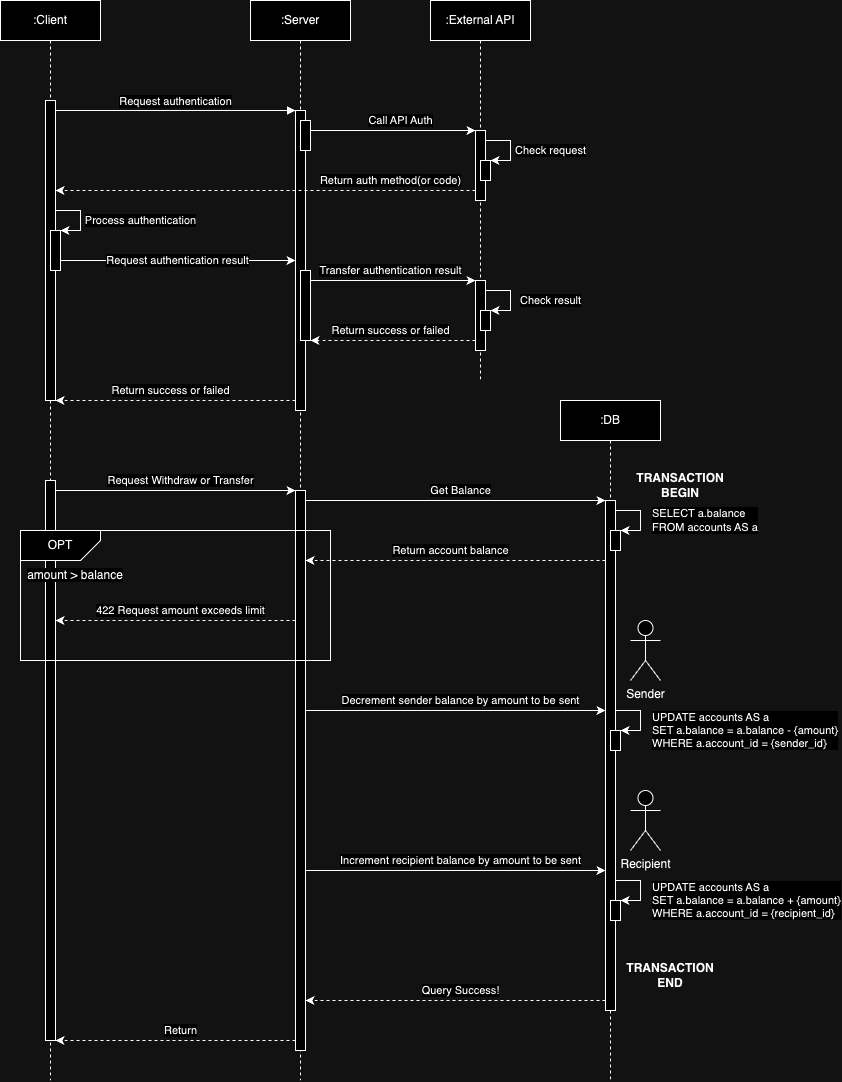

The diagram above was exported from draw.io. Its source (the exported page's mxGraphModel, read from the mxfile embedded in the PNG):
<mxGraphModel dx="1247" dy="665" grid="1" gridSize="10" guides="1" tooltips="1" connect="1" arrows="1" fold="1" page="1" pageScale="1" pageWidth="850" pageHeight="1100" math="0" shadow="0">
  <root>
    <mxCell id="0" />
    <mxCell id="1" parent="0" />
    <mxCell id="aM9ryv3xv72pqoxQDRHE-1" value=":Client" style="shape=umlLifeline;perimeter=lifelinePerimeter;whiteSpace=wrap;html=1;container=0;dropTarget=0;collapsible=0;recursiveResize=0;outlineConnect=0;portConstraint=eastwest;newEdgeStyle={&quot;edgeStyle&quot;:&quot;elbowEdgeStyle&quot;,&quot;elbow&quot;:&quot;vertical&quot;,&quot;curved&quot;:0,&quot;rounded&quot;:0};" parent="1" vertex="1">
      <mxGeometry x="40" y="40" width="100" height="1080" as="geometry" />
    </mxCell>
    <mxCell id="aM9ryv3xv72pqoxQDRHE-2" value="" style="html=1;points=[];perimeter=orthogonalPerimeter;outlineConnect=0;targetShapes=umlLifeline;portConstraint=eastwest;newEdgeStyle={&quot;edgeStyle&quot;:&quot;elbowEdgeStyle&quot;,&quot;elbow&quot;:&quot;vertical&quot;,&quot;curved&quot;:0,&quot;rounded&quot;:0};" parent="aM9ryv3xv72pqoxQDRHE-1" vertex="1">
      <mxGeometry x="45" y="100" width="10" height="300" as="geometry" />
    </mxCell>
    <mxCell id="SGf5R1epSVmXnVv-0w1H-16" value="" style="html=1;points=[];perimeter=orthogonalPerimeter;outlineConnect=0;targetShapes=umlLifeline;portConstraint=eastwest;newEdgeStyle={&quot;edgeStyle&quot;:&quot;elbowEdgeStyle&quot;,&quot;elbow&quot;:&quot;vertical&quot;,&quot;curved&quot;:0,&quot;rounded&quot;:0};" parent="aM9ryv3xv72pqoxQDRHE-1" vertex="1">
      <mxGeometry x="50" y="230" width="10" height="40" as="geometry" />
    </mxCell>
    <mxCell id="SGf5R1epSVmXnVv-0w1H-17" value="Process authentication" style="endArrow=classic;html=1;rounded=0;" parent="aM9ryv3xv72pqoxQDRHE-1" source="aM9ryv3xv72pqoxQDRHE-2" target="SGf5R1epSVmXnVv-0w1H-16" edge="1">
      <mxGeometry x="0.0769" y="60" width="50" height="50" relative="1" as="geometry">
        <mxPoint x="60" y="210" as="sourcePoint" />
        <mxPoint x="110" y="210" as="targetPoint" />
        <Array as="points">
          <mxPoint x="80" y="210" />
          <mxPoint x="80" y="230" />
        </Array>
        <mxPoint as="offset" />
      </mxGeometry>
    </mxCell>
    <mxCell id="ICgYxV6VK1NU3mxj7Vds-1" value="" style="html=1;points=[];perimeter=orthogonalPerimeter;outlineConnect=0;targetShapes=umlLifeline;portConstraint=eastwest;newEdgeStyle={&quot;edgeStyle&quot;:&quot;elbowEdgeStyle&quot;,&quot;elbow&quot;:&quot;vertical&quot;,&quot;curved&quot;:0,&quot;rounded&quot;:0};" vertex="1" parent="aM9ryv3xv72pqoxQDRHE-1">
      <mxGeometry x="45" y="480" width="10" height="560" as="geometry" />
    </mxCell>
    <mxCell id="aM9ryv3xv72pqoxQDRHE-5" value=":Server" style="shape=umlLifeline;perimeter=lifelinePerimeter;whiteSpace=wrap;html=1;container=0;dropTarget=0;collapsible=0;recursiveResize=0;outlineConnect=0;portConstraint=eastwest;newEdgeStyle={&quot;edgeStyle&quot;:&quot;elbowEdgeStyle&quot;,&quot;elbow&quot;:&quot;vertical&quot;,&quot;curved&quot;:0,&quot;rounded&quot;:0};" parent="1" vertex="1">
      <mxGeometry x="290" y="40" width="100" height="1080" as="geometry" />
    </mxCell>
    <mxCell id="aM9ryv3xv72pqoxQDRHE-6" value="" style="html=1;points=[];perimeter=orthogonalPerimeter;outlineConnect=0;targetShapes=umlLifeline;portConstraint=eastwest;newEdgeStyle={&quot;edgeStyle&quot;:&quot;elbowEdgeStyle&quot;,&quot;elbow&quot;:&quot;vertical&quot;,&quot;curved&quot;:0,&quot;rounded&quot;:0};" parent="aM9ryv3xv72pqoxQDRHE-5" vertex="1">
      <mxGeometry x="45" y="110" width="10" height="300" as="geometry" />
    </mxCell>
    <mxCell id="aM9ryv3xv72pqoxQDRHE-4" value="" style="html=1;points=[];perimeter=orthogonalPerimeter;outlineConnect=0;targetShapes=umlLifeline;portConstraint=eastwest;newEdgeStyle={&quot;edgeStyle&quot;:&quot;elbowEdgeStyle&quot;,&quot;elbow&quot;:&quot;vertical&quot;,&quot;curved&quot;:0,&quot;rounded&quot;:0};" parent="aM9ryv3xv72pqoxQDRHE-5" vertex="1">
      <mxGeometry x="50" y="120" width="10" height="30" as="geometry" />
    </mxCell>
    <mxCell id="SGf5R1epSVmXnVv-0w1H-21" value="" style="html=1;points=[];perimeter=orthogonalPerimeter;outlineConnect=0;targetShapes=umlLifeline;portConstraint=eastwest;newEdgeStyle={&quot;edgeStyle&quot;:&quot;elbowEdgeStyle&quot;,&quot;elbow&quot;:&quot;vertical&quot;,&quot;curved&quot;:0,&quot;rounded&quot;:0};" parent="aM9ryv3xv72pqoxQDRHE-5" vertex="1">
      <mxGeometry x="50" y="270" width="10" height="70" as="geometry" />
    </mxCell>
    <mxCell id="ICgYxV6VK1NU3mxj7Vds-3" value="" style="html=1;points=[];perimeter=orthogonalPerimeter;outlineConnect=0;targetShapes=umlLifeline;portConstraint=eastwest;newEdgeStyle={&quot;edgeStyle&quot;:&quot;elbowEdgeStyle&quot;,&quot;elbow&quot;:&quot;vertical&quot;,&quot;curved&quot;:0,&quot;rounded&quot;:0};" vertex="1" parent="aM9ryv3xv72pqoxQDRHE-5">
      <mxGeometry x="45" y="490" width="10" height="560" as="geometry" />
    </mxCell>
    <mxCell id="aM9ryv3xv72pqoxQDRHE-7" value="Request authentication" style="html=1;verticalAlign=bottom;endArrow=block;edgeStyle=elbowEdgeStyle;elbow=horizontal;curved=0;rounded=0;" parent="1" source="aM9ryv3xv72pqoxQDRHE-2" target="aM9ryv3xv72pqoxQDRHE-6" edge="1">
      <mxGeometry relative="1" as="geometry">
        <mxPoint x="195" y="160" as="sourcePoint" />
        <Array as="points">
          <mxPoint x="180" y="150" />
        </Array>
        <mxPoint x="320" y="150" as="targetPoint" />
      </mxGeometry>
    </mxCell>
    <mxCell id="SGf5R1epSVmXnVv-0w1H-9" value=":External API" style="shape=umlLifeline;perimeter=lifelinePerimeter;whiteSpace=wrap;html=1;container=0;dropTarget=0;collapsible=0;recursiveResize=0;outlineConnect=0;portConstraint=eastwest;newEdgeStyle={&quot;edgeStyle&quot;:&quot;elbowEdgeStyle&quot;,&quot;elbow&quot;:&quot;vertical&quot;,&quot;curved&quot;:0,&quot;rounded&quot;:0};" parent="1" vertex="1">
      <mxGeometry x="470" y="40" width="100" height="380" as="geometry" />
    </mxCell>
    <mxCell id="SGf5R1epSVmXnVv-0w1H-10" value="" style="html=1;points=[];perimeter=orthogonalPerimeter;outlineConnect=0;targetShapes=umlLifeline;portConstraint=eastwest;newEdgeStyle={&quot;edgeStyle&quot;:&quot;elbowEdgeStyle&quot;,&quot;elbow&quot;:&quot;vertical&quot;,&quot;curved&quot;:0,&quot;rounded&quot;:0};" parent="SGf5R1epSVmXnVv-0w1H-9" vertex="1">
      <mxGeometry x="45" y="130" width="10" height="70" as="geometry" />
    </mxCell>
    <mxCell id="SGf5R1epSVmXnVv-0w1H-11" value="" style="html=1;points=[];perimeter=orthogonalPerimeter;outlineConnect=0;targetShapes=umlLifeline;portConstraint=eastwest;newEdgeStyle={&quot;edgeStyle&quot;:&quot;elbowEdgeStyle&quot;,&quot;elbow&quot;:&quot;vertical&quot;,&quot;curved&quot;:0,&quot;rounded&quot;:0};" parent="SGf5R1epSVmXnVv-0w1H-9" vertex="1">
      <mxGeometry x="50" y="160" width="10" height="20" as="geometry" />
    </mxCell>
    <mxCell id="SGf5R1epSVmXnVv-0w1H-14" value="Check request" style="endArrow=classic;html=1;rounded=0;" parent="SGf5R1epSVmXnVv-0w1H-9" source="SGf5R1epSVmXnVv-0w1H-10" target="SGf5R1epSVmXnVv-0w1H-11" edge="1">
      <mxGeometry x="0.0769" y="40" width="50" height="50" relative="1" as="geometry">
        <mxPoint x="55" y="140" as="sourcePoint" />
        <mxPoint x="150" y="140" as="targetPoint" />
        <Array as="points">
          <mxPoint x="80" y="140" />
          <mxPoint x="80" y="160" />
        </Array>
        <mxPoint as="offset" />
      </mxGeometry>
    </mxCell>
    <mxCell id="SGf5R1epSVmXnVv-0w1H-24" value="" style="html=1;points=[];perimeter=orthogonalPerimeter;outlineConnect=0;targetShapes=umlLifeline;portConstraint=eastwest;newEdgeStyle={&quot;edgeStyle&quot;:&quot;elbowEdgeStyle&quot;,&quot;elbow&quot;:&quot;vertical&quot;,&quot;curved&quot;:0,&quot;rounded&quot;:0};" parent="SGf5R1epSVmXnVv-0w1H-9" vertex="1">
      <mxGeometry x="45" y="280" width="10" height="70" as="geometry" />
    </mxCell>
    <mxCell id="SGf5R1epSVmXnVv-0w1H-25" value="" style="html=1;points=[];perimeter=orthogonalPerimeter;outlineConnect=0;targetShapes=umlLifeline;portConstraint=eastwest;newEdgeStyle={&quot;edgeStyle&quot;:&quot;elbowEdgeStyle&quot;,&quot;elbow&quot;:&quot;vertical&quot;,&quot;curved&quot;:0,&quot;rounded&quot;:0};" parent="SGf5R1epSVmXnVv-0w1H-9" vertex="1">
      <mxGeometry x="50" y="310" width="10" height="20" as="geometry" />
    </mxCell>
    <mxCell id="SGf5R1epSVmXnVv-0w1H-26" value="Check result" style="endArrow=classic;html=1;rounded=0;" parent="SGf5R1epSVmXnVv-0w1H-9" source="SGf5R1epSVmXnVv-0w1H-24" target="SGf5R1epSVmXnVv-0w1H-25" edge="1">
      <mxGeometry x="0.0769" y="40" width="50" height="50" relative="1" as="geometry">
        <mxPoint x="55" y="290" as="sourcePoint" />
        <mxPoint x="150" y="290" as="targetPoint" />
        <Array as="points">
          <mxPoint x="80" y="290" />
          <mxPoint x="80" y="310" />
        </Array>
        <mxPoint as="offset" />
      </mxGeometry>
    </mxCell>
    <mxCell id="SGf5R1epSVmXnVv-0w1H-13" value="Call API Auth" style="endArrow=classic;html=1;rounded=0;" parent="1" edge="1">
      <mxGeometry x="0.0909" y="10" width="50" height="50" relative="1" as="geometry">
        <mxPoint x="350" y="170" as="sourcePoint" />
        <mxPoint x="515" y="170" as="targetPoint" />
        <mxPoint as="offset" />
      </mxGeometry>
    </mxCell>
    <mxCell id="SGf5R1epSVmXnVv-0w1H-15" value="Return auth method(or code)" style="endArrow=classic;html=1;rounded=0;dashed=1;" parent="1" source="SGf5R1epSVmXnVv-0w1H-10" edge="1">
      <mxGeometry x="-0.5952" y="-10" width="50" height="50" relative="1" as="geometry">
        <mxPoint x="515" y="230" as="sourcePoint" />
        <mxPoint x="95" y="230" as="targetPoint" />
        <mxPoint as="offset" />
      </mxGeometry>
    </mxCell>
    <mxCell id="SGf5R1epSVmXnVv-0w1H-18" value="Request authentication result" style="endArrow=classic;html=1;rounded=0;" parent="1" source="SGf5R1epSVmXnVv-0w1H-16" edge="1">
      <mxGeometry width="50" height="50" relative="1" as="geometry">
        <mxPoint x="100" y="300" as="sourcePoint" />
        <mxPoint x="335" y="300" as="targetPoint" />
      </mxGeometry>
    </mxCell>
    <mxCell id="SGf5R1epSVmXnVv-0w1H-22" value="Transfer authentication result" style="endArrow=classic;html=1;rounded=0;" parent="1" source="SGf5R1epSVmXnVv-0w1H-21" edge="1">
      <mxGeometry x="-0.0303" y="10" width="50" height="50" relative="1" as="geometry">
        <mxPoint x="350" y="320" as="sourcePoint" />
        <mxPoint x="515" y="320" as="targetPoint" />
        <mxPoint as="offset" />
      </mxGeometry>
    </mxCell>
    <mxCell id="SGf5R1epSVmXnVv-0w1H-27" value="Return success or failed" style="endArrow=classic;html=1;rounded=0;dashed=1;" parent="1" source="SGf5R1epSVmXnVv-0w1H-24" edge="1">
      <mxGeometry x="0.0303" y="-10" width="50" height="50" relative="1" as="geometry">
        <mxPoint x="515" y="380" as="sourcePoint" />
        <mxPoint x="350" y="380" as="targetPoint" />
        <mxPoint as="offset" />
      </mxGeometry>
    </mxCell>
    <mxCell id="SGf5R1epSVmXnVv-0w1H-28" value="Return success or failed" style="endArrow=classic;html=1;rounded=0;dashed=1;" parent="1" source="aM9ryv3xv72pqoxQDRHE-6" edge="1">
      <mxGeometry x="0.0417" y="-10" width="50" height="50" relative="1" as="geometry">
        <mxPoint x="335" y="440" as="sourcePoint" />
        <mxPoint x="95" y="440" as="targetPoint" />
        <mxPoint as="offset" />
      </mxGeometry>
    </mxCell>
    <mxCell id="ICgYxV6VK1NU3mxj7Vds-2" value="Request Withdraw or Transfer" style="endArrow=classic;html=1;rounded=0;" edge="1" parent="1" source="ICgYxV6VK1NU3mxj7Vds-1">
      <mxGeometry x="0.0417" y="10" width="50" height="50" relative="1" as="geometry">
        <mxPoint x="95" y="530" as="sourcePoint" />
        <mxPoint x="335" y="530" as="targetPoint" />
        <mxPoint as="offset" />
      </mxGeometry>
    </mxCell>
    <mxCell id="ICgYxV6VK1NU3mxj7Vds-13" value=":DB" style="shape=umlLifeline;perimeter=lifelinePerimeter;whiteSpace=wrap;html=1;container=0;dropTarget=0;collapsible=0;recursiveResize=0;outlineConnect=0;portConstraint=eastwest;newEdgeStyle={&quot;edgeStyle&quot;:&quot;elbowEdgeStyle&quot;,&quot;elbow&quot;:&quot;vertical&quot;,&quot;curved&quot;:0,&quot;rounded&quot;:0};" vertex="1" parent="1">
      <mxGeometry x="600" y="440" width="100" height="680" as="geometry" />
    </mxCell>
    <mxCell id="ICgYxV6VK1NU3mxj7Vds-14" value="" style="html=1;points=[];perimeter=orthogonalPerimeter;outlineConnect=0;targetShapes=umlLifeline;portConstraint=eastwest;newEdgeStyle={&quot;edgeStyle&quot;:&quot;elbowEdgeStyle&quot;,&quot;elbow&quot;:&quot;vertical&quot;,&quot;curved&quot;:0,&quot;rounded&quot;:0};" vertex="1" parent="ICgYxV6VK1NU3mxj7Vds-13">
      <mxGeometry x="45" y="100" width="10" height="510" as="geometry" />
    </mxCell>
    <mxCell id="ICgYxV6VK1NU3mxj7Vds-15" value="" style="html=1;points=[];perimeter=orthogonalPerimeter;outlineConnect=0;targetShapes=umlLifeline;portConstraint=eastwest;newEdgeStyle={&quot;edgeStyle&quot;:&quot;elbowEdgeStyle&quot;,&quot;elbow&quot;:&quot;vertical&quot;,&quot;curved&quot;:0,&quot;rounded&quot;:0};" vertex="1" parent="ICgYxV6VK1NU3mxj7Vds-13">
      <mxGeometry x="50" y="130" width="10" height="20" as="geometry" />
    </mxCell>
    <mxCell id="ICgYxV6VK1NU3mxj7Vds-16" value="SELECT a.balance&lt;br&gt;FROM accounts AS a" style="endArrow=classic;html=1;rounded=0;align=left;" edge="1" parent="ICgYxV6VK1NU3mxj7Vds-13" source="ICgYxV6VK1NU3mxj7Vds-14" target="ICgYxV6VK1NU3mxj7Vds-15">
      <mxGeometry x="0.0769" y="10" width="50" height="50" relative="1" as="geometry">
        <mxPoint x="55" y="110" as="sourcePoint" />
        <mxPoint x="150" y="110" as="targetPoint" />
        <Array as="points">
          <mxPoint x="80" y="110" />
          <mxPoint x="80" y="130" />
        </Array>
        <mxPoint as="offset" />
      </mxGeometry>
    </mxCell>
    <mxCell id="ICgYxV6VK1NU3mxj7Vds-39" value="" style="html=1;points=[];perimeter=orthogonalPerimeter;outlineConnect=0;targetShapes=umlLifeline;portConstraint=eastwest;newEdgeStyle={&quot;edgeStyle&quot;:&quot;elbowEdgeStyle&quot;,&quot;elbow&quot;:&quot;vertical&quot;,&quot;curved&quot;:0,&quot;rounded&quot;:0};" vertex="1" parent="ICgYxV6VK1NU3mxj7Vds-13">
      <mxGeometry x="50" y="330" width="10" height="20" as="geometry" />
    </mxCell>
    <mxCell id="ICgYxV6VK1NU3mxj7Vds-47" value="" style="html=1;points=[];perimeter=orthogonalPerimeter;outlineConnect=0;targetShapes=umlLifeline;portConstraint=eastwest;newEdgeStyle={&quot;edgeStyle&quot;:&quot;elbowEdgeStyle&quot;,&quot;elbow&quot;:&quot;vertical&quot;,&quot;curved&quot;:0,&quot;rounded&quot;:0};" vertex="1" parent="ICgYxV6VK1NU3mxj7Vds-13">
      <mxGeometry x="50" y="500" width="10" height="20" as="geometry" />
    </mxCell>
    <mxCell id="ICgYxV6VK1NU3mxj7Vds-25" value="" style="rounded=0;whiteSpace=wrap;html=1;fillColor=none;" vertex="1" parent="1">
      <mxGeometry x="60" y="570" width="310" height="130" as="geometry" />
    </mxCell>
    <mxCell id="ICgYxV6VK1NU3mxj7Vds-20" value="Get Balance" style="endArrow=classic;html=1;rounded=0;" edge="1" parent="1" source="ICgYxV6VK1NU3mxj7Vds-3">
      <mxGeometry x="0.0333" y="10" width="50" height="50" relative="1" as="geometry">
        <mxPoint x="345" y="540" as="sourcePoint" />
        <mxPoint x="645" y="540" as="targetPoint" />
        <mxPoint as="offset" />
      </mxGeometry>
    </mxCell>
    <mxCell id="ICgYxV6VK1NU3mxj7Vds-21" value="Return account balance" style="endArrow=classic;html=1;rounded=0;dashed=1;" edge="1" parent="1" source="ICgYxV6VK1NU3mxj7Vds-14">
      <mxGeometry x="0.0333" y="-10" width="50" height="50" relative="1" as="geometry">
        <mxPoint x="645" y="600" as="sourcePoint" />
        <mxPoint x="345" y="600" as="targetPoint" />
        <mxPoint as="offset" />
      </mxGeometry>
    </mxCell>
    <mxCell id="ICgYxV6VK1NU3mxj7Vds-29" value="" style="shape=card;whiteSpace=wrap;html=1;rotation=-180;size=20;" vertex="1" parent="1">
      <mxGeometry x="60" y="570" width="80" height="30" as="geometry" />
    </mxCell>
    <mxCell id="ICgYxV6VK1NU3mxj7Vds-30" value="&lt;meta charset=&quot;utf-8&quot;&gt;&lt;span style=&quot;color: rgb(0, 0, 0); font-family: Helvetica; font-size: 12px; font-style: normal; font-variant-ligatures: normal; font-variant-caps: normal; font-weight: 400; letter-spacing: normal; orphans: 2; text-align: center; text-indent: 0px; text-transform: none; widows: 2; word-spacing: 0px; -webkit-text-stroke-width: 0px; background-color: rgb(255, 255, 255); text-decoration-thickness: initial; text-decoration-style: initial; text-decoration-color: initial; float: none; display: inline !important;&quot;&gt;amount &amp;gt; balance&lt;/span&gt;" style="text;html=1;strokeColor=none;fillColor=none;align=center;verticalAlign=middle;whiteSpace=wrap;rounded=0;" vertex="1" parent="1">
      <mxGeometry x="60" y="600" width="110" height="30" as="geometry" />
    </mxCell>
    <mxCell id="ICgYxV6VK1NU3mxj7Vds-31" value="422 Request amount exceeds limit" style="endArrow=classic;html=1;rounded=0;dashed=1;" edge="1" parent="1" source="ICgYxV6VK1NU3mxj7Vds-3">
      <mxGeometry x="-0.0417" y="-10" width="50" height="50" relative="1" as="geometry">
        <mxPoint x="335" y="660" as="sourcePoint" />
        <mxPoint x="95" y="660" as="targetPoint" />
        <mxPoint as="offset" />
      </mxGeometry>
    </mxCell>
    <mxCell id="ICgYxV6VK1NU3mxj7Vds-33" value="&lt;span style=&quot;background-color: rgb(255, 255, 255);&quot;&gt;OPT&lt;/span&gt;" style="text;html=1;strokeColor=none;fillColor=none;align=center;verticalAlign=middle;whiteSpace=wrap;rounded=0;" vertex="1" parent="1">
      <mxGeometry x="70" y="575" width="60" height="20" as="geometry" />
    </mxCell>
    <mxCell id="ICgYxV6VK1NU3mxj7Vds-37" value="TRANSACTION BEGIN" style="text;html=1;strokeColor=none;fillColor=none;align=center;verticalAlign=middle;whiteSpace=wrap;rounded=0;fontStyle=1" vertex="1" parent="1">
      <mxGeometry x="690" y="510" width="60" height="30" as="geometry" />
    </mxCell>
    <mxCell id="ICgYxV6VK1NU3mxj7Vds-38" value="Decrement sender balance by amount to be sent" style="endArrow=classic;html=1;rounded=0;" edge="1" parent="1" source="ICgYxV6VK1NU3mxj7Vds-3">
      <mxGeometry x="0.0333" y="10" width="50" height="50" relative="1" as="geometry">
        <mxPoint x="345" y="750" as="sourcePoint" />
        <mxPoint x="645" y="750" as="targetPoint" />
        <mxPoint as="offset" />
      </mxGeometry>
    </mxCell>
    <mxCell id="ICgYxV6VK1NU3mxj7Vds-40" value="UPDATE accounts AS a&lt;br&gt;SET a.balance = a.balance - {amount}&lt;br&gt;WHERE a.account_id = {sender_id}" style="endArrow=classic;html=1;rounded=0;align=left;" edge="1" parent="1" source="ICgYxV6VK1NU3mxj7Vds-14">
      <mxGeometry x="0.3846" y="-10" width="50" height="50" relative="1" as="geometry">
        <mxPoint x="655" y="750" as="sourcePoint" />
        <mxPoint x="660" y="770" as="targetPoint" />
        <Array as="points">
          <mxPoint x="680" y="750" />
          <mxPoint x="680" y="770" />
        </Array>
        <mxPoint x="10" y="10" as="offset" />
      </mxGeometry>
    </mxCell>
    <mxCell id="ICgYxV6VK1NU3mxj7Vds-41" value="Increment recipient balance by amount to be sent" style="endArrow=classic;html=1;rounded=0;" edge="1" parent="1" source="ICgYxV6VK1NU3mxj7Vds-3">
      <mxGeometry x="0.0333" y="10" width="50" height="50" relative="1" as="geometry">
        <mxPoint x="345" y="910" as="sourcePoint" />
        <mxPoint x="645" y="910" as="targetPoint" />
        <mxPoint as="offset" />
      </mxGeometry>
    </mxCell>
    <mxCell id="ICgYxV6VK1NU3mxj7Vds-42" value="Sender" style="shape=umlActor;verticalLabelPosition=bottom;verticalAlign=top;html=1;outlineConnect=0;" vertex="1" parent="1">
      <mxGeometry x="670" y="660" width="30" height="60" as="geometry" />
    </mxCell>
    <mxCell id="ICgYxV6VK1NU3mxj7Vds-46" value="Recipient" style="shape=umlActor;verticalLabelPosition=bottom;verticalAlign=top;html=1;outlineConnect=0;" vertex="1" parent="1">
      <mxGeometry x="670" y="830" width="30" height="60" as="geometry" />
    </mxCell>
    <mxCell id="ICgYxV6VK1NU3mxj7Vds-48" value="UPDATE accounts AS a&amp;nbsp;&lt;br&gt;SET a.balance = a.balance + {amount}&lt;br&gt;WHERE a.account_id = {recipient_id}" style="endArrow=classic;html=1;rounded=0;align=left;" edge="1" parent="1" source="ICgYxV6VK1NU3mxj7Vds-14">
      <mxGeometry x="0.3846" y="-10" width="50" height="50" relative="1" as="geometry">
        <mxPoint x="655" y="920" as="sourcePoint" />
        <mxPoint x="660" y="940" as="targetPoint" />
        <Array as="points">
          <mxPoint x="680" y="920" />
          <mxPoint x="680" y="940" />
        </Array>
        <mxPoint x="10" y="10" as="offset" />
      </mxGeometry>
    </mxCell>
    <mxCell id="ICgYxV6VK1NU3mxj7Vds-50" value="Query Success!" style="endArrow=classic;html=1;rounded=0;dashed=1;" edge="1" parent="1" source="ICgYxV6VK1NU3mxj7Vds-14">
      <mxGeometry x="-0.0333" y="-10" width="50" height="50" relative="1" as="geometry">
        <mxPoint x="645" y="1040" as="sourcePoint" />
        <mxPoint x="345" y="1040" as="targetPoint" />
        <mxPoint as="offset" />
      </mxGeometry>
    </mxCell>
    <mxCell id="ICgYxV6VK1NU3mxj7Vds-51" value="TRANSACTION END" style="text;html=1;strokeColor=none;fillColor=none;align=center;verticalAlign=middle;whiteSpace=wrap;rounded=0;fontStyle=1" vertex="1" parent="1">
      <mxGeometry x="680" y="1000" width="60" height="30" as="geometry" />
    </mxCell>
    <mxCell id="ICgYxV6VK1NU3mxj7Vds-52" value="Return" style="endArrow=classic;html=1;rounded=0;dashed=1;" edge="1" parent="1">
      <mxGeometry x="-0.0417" y="-10" width="50" height="50" relative="1" as="geometry">
        <mxPoint x="335" y="1080" as="sourcePoint" />
        <mxPoint x="95" y="1080" as="targetPoint" />
        <mxPoint as="offset" />
      </mxGeometry>
    </mxCell>
  </root>
</mxGraphModel>